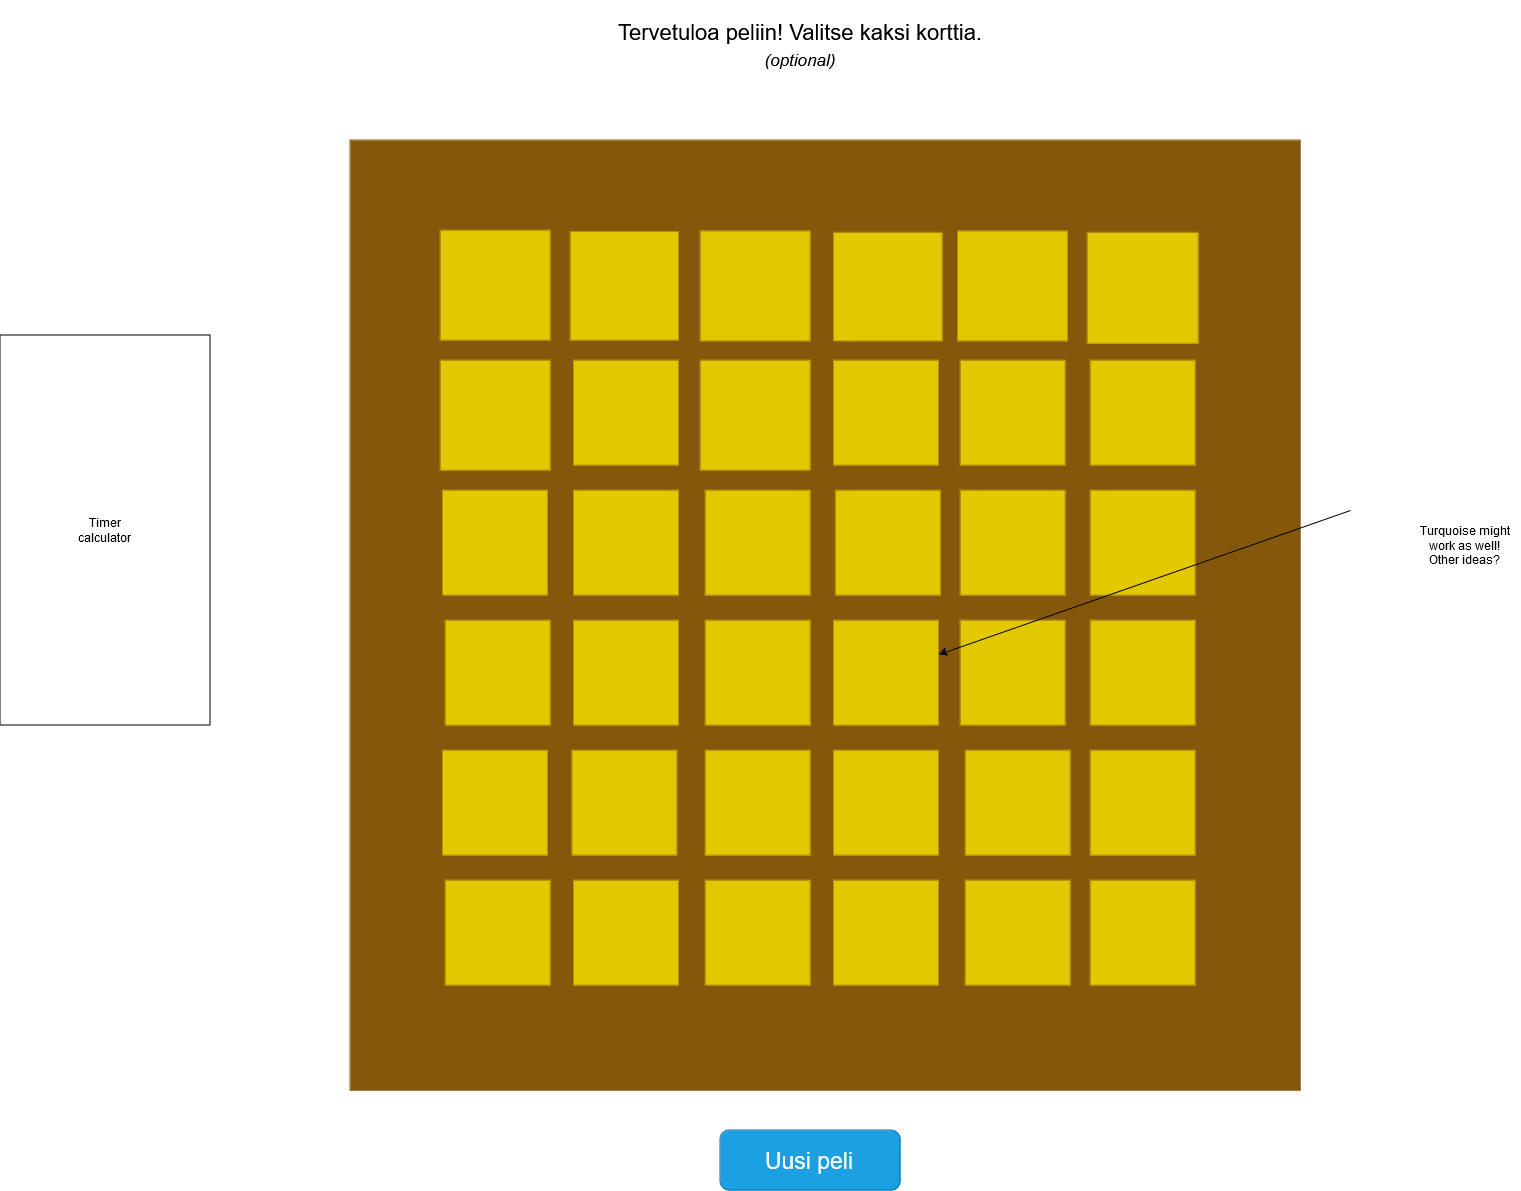

The diagram above was exported from draw.io. Its source (the exported page's mxGraphModel, read from the mxfile embedded in the PNG):
<mxGraphModel dx="2074" dy="1142" grid="1" gridSize="10" guides="1" tooltips="1" connect="1" arrows="1" fold="1" page="1" pageScale="1" pageWidth="827" pageHeight="1169" math="0" shadow="0">
  <root>
    <mxCell id="0" />
    <mxCell id="1" parent="0" />
    <mxCell id="92pI5iX_JFbpxnFIcm4S-5" value="" style="whiteSpace=wrap;html=1;aspect=fixed;fillColor=#85570A;strokeColor=#85570A;" vertex="1" parent="1">
      <mxGeometry x="440" y="160" width="950" height="950" as="geometry" />
    </mxCell>
    <mxCell id="92pI5iX_JFbpxnFIcm4S-6" value="" style="whiteSpace=wrap;html=1;aspect=fixed;fillColor=#e3c800;fontColor=#000000;strokeColor=#B09500;" vertex="1" parent="1">
      <mxGeometry x="530" y="250" width="110" height="110" as="geometry" />
    </mxCell>
    <mxCell id="92pI5iX_JFbpxnFIcm4S-7" value="" style="whiteSpace=wrap;html=1;aspect=fixed;fillColor=#e3c800;fontColor=#000000;strokeColor=#B09500;" vertex="1" parent="1">
      <mxGeometry x="660" y="251.5" width="108.5" height="108.5" as="geometry" />
    </mxCell>
    <mxCell id="92pI5iX_JFbpxnFIcm4S-8" value="" style="whiteSpace=wrap;html=1;aspect=fixed;fillColor=#e3c800;fontColor=#000000;strokeColor=#B09500;" vertex="1" parent="1">
      <mxGeometry x="790" y="250.75" width="110" height="110" as="geometry" />
    </mxCell>
    <mxCell id="92pI5iX_JFbpxnFIcm4S-9" value="" style="whiteSpace=wrap;html=1;aspect=fixed;fillColor=#e3c800;fontColor=#000000;strokeColor=#B09500;" vertex="1" parent="1">
      <mxGeometry x="923.5" y="252.25" width="108.5" height="108.5" as="geometry" />
    </mxCell>
    <mxCell id="92pI5iX_JFbpxnFIcm4S-10" value="" style="whiteSpace=wrap;html=1;aspect=fixed;fillColor=#e3c800;fontColor=#000000;strokeColor=#B09500;" vertex="1" parent="1">
      <mxGeometry x="1047.5" y="250.75" width="110" height="110" as="geometry" />
    </mxCell>
    <mxCell id="92pI5iX_JFbpxnFIcm4S-11" value="" style="whiteSpace=wrap;html=1;aspect=fixed;fillColor=#e3c800;fontColor=#000000;strokeColor=#B09500;" vertex="1" parent="1">
      <mxGeometry x="1177" y="252.25" width="111" height="111" as="geometry" />
    </mxCell>
    <mxCell id="92pI5iX_JFbpxnFIcm4S-12" value="" style="whiteSpace=wrap;html=1;aspect=fixed;fillColor=#e3c800;fontColor=#000000;strokeColor=#B09500;" vertex="1" parent="1">
      <mxGeometry x="530" y="380" width="110" height="110" as="geometry" />
    </mxCell>
    <mxCell id="92pI5iX_JFbpxnFIcm4S-13" value="" style="whiteSpace=wrap;html=1;aspect=fixed;fillColor=#e3c800;fontColor=#000000;strokeColor=#B09500;" vertex="1" parent="1">
      <mxGeometry x="663.5" y="380" width="105" height="105" as="geometry" />
    </mxCell>
    <mxCell id="92pI5iX_JFbpxnFIcm4S-14" value="" style="whiteSpace=wrap;html=1;aspect=fixed;fillColor=#e3c800;fontColor=#000000;strokeColor=#B09500;" vertex="1" parent="1">
      <mxGeometry x="790" y="380" width="110" height="110" as="geometry" />
    </mxCell>
    <mxCell id="92pI5iX_JFbpxnFIcm4S-15" value="" style="whiteSpace=wrap;html=1;aspect=fixed;fillColor=#e3c800;fontColor=#000000;strokeColor=#B09500;" vertex="1" parent="1">
      <mxGeometry x="923.5" y="380" width="105" height="105" as="geometry" />
    </mxCell>
    <mxCell id="92pI5iX_JFbpxnFIcm4S-16" value="" style="whiteSpace=wrap;html=1;aspect=fixed;fillColor=#e3c800;fontColor=#000000;strokeColor=#B09500;" vertex="1" parent="1">
      <mxGeometry x="1050" y="380" width="105" height="105" as="geometry" />
    </mxCell>
    <mxCell id="92pI5iX_JFbpxnFIcm4S-17" value="" style="whiteSpace=wrap;html=1;aspect=fixed;fillColor=#e3c800;fontColor=#000000;strokeColor=#B09500;" vertex="1" parent="1">
      <mxGeometry x="1180" y="380" width="105" height="105" as="geometry" />
    </mxCell>
    <mxCell id="92pI5iX_JFbpxnFIcm4S-18" value="" style="whiteSpace=wrap;html=1;aspect=fixed;fillColor=#e3c800;fontColor=#000000;strokeColor=#B09500;" vertex="1" parent="1">
      <mxGeometry x="532.5" y="510" width="105" height="105" as="geometry" />
    </mxCell>
    <mxCell id="92pI5iX_JFbpxnFIcm4S-19" value="" style="whiteSpace=wrap;html=1;aspect=fixed;fillColor=#e3c800;fontColor=#000000;strokeColor=#B09500;" vertex="1" parent="1">
      <mxGeometry x="663.5" y="510" width="105" height="105" as="geometry" />
    </mxCell>
    <mxCell id="92pI5iX_JFbpxnFIcm4S-20" value="" style="whiteSpace=wrap;html=1;aspect=fixed;fillColor=#e3c800;fontColor=#000000;strokeColor=#B09500;" vertex="1" parent="1">
      <mxGeometry x="795" y="510" width="105" height="105" as="geometry" />
    </mxCell>
    <mxCell id="92pI5iX_JFbpxnFIcm4S-21" value="" style="whiteSpace=wrap;html=1;aspect=fixed;fillColor=#e3c800;fontColor=#000000;strokeColor=#B09500;" vertex="1" parent="1">
      <mxGeometry x="925.25" y="510" width="105" height="105" as="geometry" />
    </mxCell>
    <mxCell id="92pI5iX_JFbpxnFIcm4S-22" value="" style="whiteSpace=wrap;html=1;aspect=fixed;fillColor=#e3c800;fontColor=#000000;strokeColor=#B09500;" vertex="1" parent="1">
      <mxGeometry x="1050" y="510" width="105" height="105" as="geometry" />
    </mxCell>
    <mxCell id="92pI5iX_JFbpxnFIcm4S-23" value="" style="whiteSpace=wrap;html=1;aspect=fixed;fillColor=#e3c800;fontColor=#000000;strokeColor=#B09500;" vertex="1" parent="1">
      <mxGeometry x="1180" y="510" width="105" height="105" as="geometry" />
    </mxCell>
    <mxCell id="92pI5iX_JFbpxnFIcm4S-24" value="" style="whiteSpace=wrap;html=1;aspect=fixed;fillColor=#e3c800;fontColor=#000000;strokeColor=#B09500;" vertex="1" parent="1">
      <mxGeometry x="535" y="640" width="105" height="105" as="geometry" />
    </mxCell>
    <mxCell id="92pI5iX_JFbpxnFIcm4S-25" value="" style="whiteSpace=wrap;html=1;aspect=fixed;fillColor=#e3c800;fontColor=#000000;strokeColor=#B09500;" vertex="1" parent="1">
      <mxGeometry x="663.5" y="640" width="105" height="105" as="geometry" />
    </mxCell>
    <mxCell id="92pI5iX_JFbpxnFIcm4S-26" value="" style="whiteSpace=wrap;html=1;aspect=fixed;fillColor=#e3c800;fontColor=#000000;strokeColor=#B09500;" vertex="1" parent="1">
      <mxGeometry x="795" y="640" width="105" height="105" as="geometry" />
    </mxCell>
    <mxCell id="92pI5iX_JFbpxnFIcm4S-27" value="" style="whiteSpace=wrap;html=1;aspect=fixed;fillColor=#e3c800;fontColor=#000000;strokeColor=#B09500;" vertex="1" parent="1">
      <mxGeometry x="923.5" y="640" width="105" height="105" as="geometry" />
    </mxCell>
    <mxCell id="92pI5iX_JFbpxnFIcm4S-28" value="" style="whiteSpace=wrap;html=1;aspect=fixed;fillColor=#e3c800;fontColor=#000000;strokeColor=#B09500;" vertex="1" parent="1">
      <mxGeometry x="1050" y="640" width="105" height="105" as="geometry" />
    </mxCell>
    <mxCell id="92pI5iX_JFbpxnFIcm4S-29" value="" style="whiteSpace=wrap;html=1;aspect=fixed;fillColor=#e3c800;fontColor=#000000;strokeColor=#B09500;" vertex="1" parent="1">
      <mxGeometry x="1180" y="640" width="105" height="105" as="geometry" />
    </mxCell>
    <mxCell id="92pI5iX_JFbpxnFIcm4S-30" value="" style="whiteSpace=wrap;html=1;aspect=fixed;fillColor=#e3c800;fontColor=#000000;strokeColor=#B09500;" vertex="1" parent="1">
      <mxGeometry x="532.5" y="770" width="105" height="105" as="geometry" />
    </mxCell>
    <mxCell id="92pI5iX_JFbpxnFIcm4S-31" value="" style="whiteSpace=wrap;html=1;aspect=fixed;fillColor=#e3c800;fontColor=#000000;strokeColor=#B09500;" vertex="1" parent="1">
      <mxGeometry x="661.75" y="770" width="105" height="105" as="geometry" />
    </mxCell>
    <mxCell id="92pI5iX_JFbpxnFIcm4S-32" value="" style="whiteSpace=wrap;html=1;aspect=fixed;fillColor=#e3c800;fontColor=#000000;strokeColor=#B09500;" vertex="1" parent="1">
      <mxGeometry x="795" y="770" width="105" height="105" as="geometry" />
    </mxCell>
    <mxCell id="92pI5iX_JFbpxnFIcm4S-33" value="" style="whiteSpace=wrap;html=1;aspect=fixed;fillColor=#e3c800;fontColor=#000000;strokeColor=#B09500;" vertex="1" parent="1">
      <mxGeometry x="923.5" y="770" width="105" height="105" as="geometry" />
    </mxCell>
    <mxCell id="92pI5iX_JFbpxnFIcm4S-34" value="" style="whiteSpace=wrap;html=1;aspect=fixed;fillColor=#e3c800;fontColor=#000000;strokeColor=#B09500;" vertex="1" parent="1">
      <mxGeometry x="1055" y="770" width="105" height="105" as="geometry" />
    </mxCell>
    <mxCell id="92pI5iX_JFbpxnFIcm4S-35" value="" style="whiteSpace=wrap;html=1;aspect=fixed;fillColor=#e3c800;fontColor=#000000;strokeColor=#B09500;" vertex="1" parent="1">
      <mxGeometry x="1180" y="770" width="105" height="105" as="geometry" />
    </mxCell>
    <mxCell id="92pI5iX_JFbpxnFIcm4S-36" value="" style="whiteSpace=wrap;html=1;aspect=fixed;fillColor=#e3c800;fontColor=#000000;strokeColor=#B09500;" vertex="1" parent="1">
      <mxGeometry x="535" y="900" width="105" height="105" as="geometry" />
    </mxCell>
    <mxCell id="92pI5iX_JFbpxnFIcm4S-37" value="" style="whiteSpace=wrap;html=1;aspect=fixed;fillColor=#e3c800;fontColor=#000000;strokeColor=#B09500;" vertex="1" parent="1">
      <mxGeometry x="663.5" y="900" width="105" height="105" as="geometry" />
    </mxCell>
    <mxCell id="92pI5iX_JFbpxnFIcm4S-38" value="" style="whiteSpace=wrap;html=1;aspect=fixed;fillColor=#e3c800;fontColor=#000000;strokeColor=#B09500;" vertex="1" parent="1">
      <mxGeometry x="795" y="900" width="105" height="105" as="geometry" />
    </mxCell>
    <mxCell id="92pI5iX_JFbpxnFIcm4S-39" value="" style="whiteSpace=wrap;html=1;aspect=fixed;fillColor=#e3c800;fontColor=#000000;strokeColor=#B09500;" vertex="1" parent="1">
      <mxGeometry x="923.5" y="900" width="105" height="105" as="geometry" />
    </mxCell>
    <mxCell id="92pI5iX_JFbpxnFIcm4S-40" value="" style="whiteSpace=wrap;html=1;aspect=fixed;fillColor=#e3c800;fontColor=#000000;strokeColor=#B09500;" vertex="1" parent="1">
      <mxGeometry x="1055" y="900" width="105" height="105" as="geometry" />
    </mxCell>
    <mxCell id="92pI5iX_JFbpxnFIcm4S-41" value="" style="whiteSpace=wrap;html=1;aspect=fixed;fillColor=#e3c800;fontColor=#000000;strokeColor=#B09500;" vertex="1" parent="1">
      <mxGeometry x="1180" y="900" width="105" height="105" as="geometry" />
    </mxCell>
    <mxCell id="92pI5iX_JFbpxnFIcm4S-42" value="" style="rounded=1;whiteSpace=wrap;html=1;fillColor=#1ba1e2;fontColor=#ffffff;strokeColor=#006EAF;" vertex="1" parent="1">
      <mxGeometry x="810" y="1150" width="180" height="60" as="geometry" />
    </mxCell>
    <mxCell id="92pI5iX_JFbpxnFIcm4S-43" value="Uusi peli" style="text;html=1;align=center;verticalAlign=middle;whiteSpace=wrap;rounded=0;fontSize=23;fontColor=#ffffff;" vertex="1" parent="1">
      <mxGeometry x="838" y="1165" width="122" height="30" as="geometry" />
    </mxCell>
    <mxCell id="92pI5iX_JFbpxnFIcm4S-45" value="&lt;div&gt;Tervetuloa peliin! Valitse kaksi korttia.&lt;/div&gt;&lt;div&gt;&lt;i&gt;&lt;font style=&quot;font-size: 17px;&quot;&gt;(optional)&lt;/font&gt;&lt;/i&gt;&lt;br&gt;&lt;/div&gt;" style="text;html=1;align=center;verticalAlign=middle;whiteSpace=wrap;rounded=0;fontSize=22;" vertex="1" parent="1">
      <mxGeometry x="650" y="20" width="480" height="90" as="geometry" />
    </mxCell>
    <mxCell id="92pI5iX_JFbpxnFIcm4S-46" value="&lt;div&gt;Timer&lt;/div&gt;&lt;div&gt;calculator&lt;br&gt;&lt;/div&gt;" style="rounded=0;whiteSpace=wrap;html=1;" vertex="1" parent="1">
      <mxGeometry x="90" y="355" width="210" height="390" as="geometry" />
    </mxCell>
    <mxCell id="92pI5iX_JFbpxnFIcm4S-48" value="" style="endArrow=classic;html=1;rounded=0;" edge="1" parent="1" target="92pI5iX_JFbpxnFIcm4S-27">
      <mxGeometry width="50" height="50" relative="1" as="geometry">
        <mxPoint x="1440" y="530" as="sourcePoint" />
        <mxPoint x="1490" y="480" as="targetPoint" />
      </mxGeometry>
    </mxCell>
    <mxCell id="92pI5iX_JFbpxnFIcm4S-49" value="&lt;div&gt;Turquoise might work as well!&lt;br&gt;&lt;/div&gt;&lt;div&gt;Other ideas?&lt;br&gt;&lt;/div&gt;" style="text;html=1;align=center;verticalAlign=middle;whiteSpace=wrap;rounded=0;" vertex="1" parent="1">
      <mxGeometry x="1500" y="500" width="110" height="130" as="geometry" />
    </mxCell>
  </root>
</mxGraphModel>